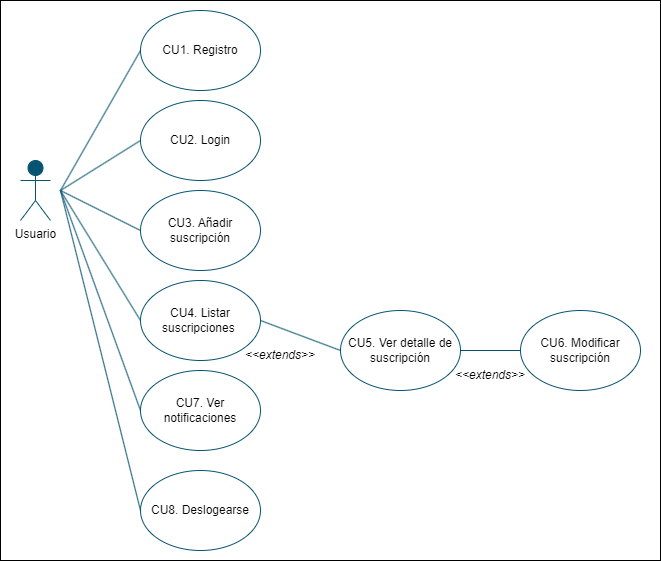

The diagram above was exported from draw.io. Its source (the exported page's mxGraphModel, read from the mxfile embedded in the PNG):
<mxGraphModel dx="1434" dy="790" grid="1" gridSize="10" guides="1" tooltips="1" connect="1" arrows="1" fold="1" page="1" pageScale="1" pageWidth="827" pageHeight="1169" math="0" shadow="0">
  <root>
    <mxCell id="0" />
    <mxCell id="1" parent="0" />
    <mxCell id="T2oxShM5QlEjGHUu5hrs-1" value="" style="rounded=0;whiteSpace=wrap;html=1;" vertex="1" parent="1">
      <mxGeometry x="200" y="60" width="660" height="560" as="geometry" />
    </mxCell>
    <mxCell id="T2oxShM5QlEjGHUu5hrs-2" value="Usuario" style="shape=umlActor;verticalLabelPosition=bottom;verticalAlign=top;html=1;outlineConnect=0;fillColor=#065471;strokeColor=#065471;" vertex="1" parent="1">
      <mxGeometry x="220" y="220" width="30" height="60" as="geometry" />
    </mxCell>
    <mxCell id="T2oxShM5QlEjGHUu5hrs-3" value="CU1. Registro" style="ellipse;whiteSpace=wrap;html=1;strokeColor=#065471;" vertex="1" parent="1">
      <mxGeometry x="340" y="70" width="120" height="80" as="geometry" />
    </mxCell>
    <mxCell id="T2oxShM5QlEjGHUu5hrs-4" value="CU2. Login" style="ellipse;whiteSpace=wrap;html=1;strokeColor=#065471;" vertex="1" parent="1">
      <mxGeometry x="340" y="160" width="120" height="80" as="geometry" />
    </mxCell>
    <mxCell id="T2oxShM5QlEjGHUu5hrs-5" value="CU3. Añadir suscripción" style="ellipse;whiteSpace=wrap;html=1;strokeColor=#065471;" vertex="1" parent="1">
      <mxGeometry x="340" y="250" width="120" height="80" as="geometry" />
    </mxCell>
    <mxCell id="T2oxShM5QlEjGHUu5hrs-6" value="" style="endArrow=none;html=1;rounded=0;entryX=0;entryY=0.5;entryDx=0;entryDy=0;strokeColor=#065471;" edge="1" parent="1" target="T2oxShM5QlEjGHUu5hrs-3">
      <mxGeometry width="50" height="50" relative="1" as="geometry">
        <mxPoint x="260" y="250" as="sourcePoint" />
        <mxPoint x="310" y="200" as="targetPoint" />
      </mxGeometry>
    </mxCell>
    <mxCell id="T2oxShM5QlEjGHUu5hrs-7" value="" style="endArrow=none;html=1;rounded=0;entryX=0;entryY=0.5;entryDx=0;entryDy=0;strokeColor=#065471;" edge="1" parent="1" target="T2oxShM5QlEjGHUu5hrs-4">
      <mxGeometry width="50" height="50" relative="1" as="geometry">
        <mxPoint x="260" y="250" as="sourcePoint" />
        <mxPoint x="350" y="120" as="targetPoint" />
      </mxGeometry>
    </mxCell>
    <mxCell id="T2oxShM5QlEjGHUu5hrs-8" value="" style="endArrow=none;html=1;rounded=0;entryX=0;entryY=0.5;entryDx=0;entryDy=0;strokeColor=#065471;" edge="1" parent="1" target="T2oxShM5QlEjGHUu5hrs-5">
      <mxGeometry width="50" height="50" relative="1" as="geometry">
        <mxPoint x="260" y="250" as="sourcePoint" />
        <mxPoint x="330" y="280" as="targetPoint" />
      </mxGeometry>
    </mxCell>
    <mxCell id="T2oxShM5QlEjGHUu5hrs-9" value="" style="endArrow=none;html=1;rounded=0;entryX=0;entryY=0.5;entryDx=0;entryDy=0;strokeColor=#065471;" edge="1" parent="1" target="T2oxShM5QlEjGHUu5hrs-10">
      <mxGeometry width="50" height="50" relative="1" as="geometry">
        <mxPoint x="260" y="250" as="sourcePoint" />
        <mxPoint x="300" y="420" as="targetPoint" />
      </mxGeometry>
    </mxCell>
    <mxCell id="T2oxShM5QlEjGHUu5hrs-10" value="CU4. Listar suscripciones&amp;nbsp;" style="ellipse;whiteSpace=wrap;html=1;strokeColor=#065471;" vertex="1" parent="1">
      <mxGeometry x="340" y="340" width="120" height="80" as="geometry" />
    </mxCell>
    <mxCell id="T2oxShM5QlEjGHUu5hrs-16" style="edgeStyle=orthogonalEdgeStyle;rounded=0;orthogonalLoop=1;jettySize=auto;html=1;exitX=1;exitY=0.5;exitDx=0;exitDy=0;entryX=0;entryY=0.5;entryDx=0;entryDy=0;endArrow=none;endFill=0;strokeColor=#065471;" edge="1" parent="1" source="T2oxShM5QlEjGHUu5hrs-17" target="T2oxShM5QlEjGHUu5hrs-19">
      <mxGeometry relative="1" as="geometry" />
    </mxCell>
    <mxCell id="T2oxShM5QlEjGHUu5hrs-17" value="CU5. Ver detalle de suscripción" style="ellipse;whiteSpace=wrap;html=1;strokeColor=#065471;" vertex="1" parent="1">
      <mxGeometry x="540" y="370" width="120" height="80" as="geometry" />
    </mxCell>
    <mxCell id="T2oxShM5QlEjGHUu5hrs-18" value="" style="endArrow=none;html=1;rounded=0;exitX=1;exitY=0.5;exitDx=0;exitDy=0;entryX=0;entryY=0.5;entryDx=0;entryDy=0;strokeColor=#065471;" edge="1" parent="1" source="T2oxShM5QlEjGHUu5hrs-10" target="T2oxShM5QlEjGHUu5hrs-17">
      <mxGeometry width="50" height="50" relative="1" as="geometry">
        <mxPoint x="480" y="390" as="sourcePoint" />
        <mxPoint x="530" y="340" as="targetPoint" />
      </mxGeometry>
    </mxCell>
    <mxCell id="T2oxShM5QlEjGHUu5hrs-19" value="CU6. Modificar suscripción" style="ellipse;whiteSpace=wrap;html=1;strokeColor=#065471;" vertex="1" parent="1">
      <mxGeometry x="720" y="370" width="120" height="80" as="geometry" />
    </mxCell>
    <mxCell id="T2oxShM5QlEjGHUu5hrs-26" value="" style="endArrow=none;html=1;rounded=0;entryX=0;entryY=0.5;entryDx=0;entryDy=0;strokeColor=#065471;" edge="1" parent="1" target="T2oxShM5QlEjGHUu5hrs-27">
      <mxGeometry width="50" height="50" relative="1" as="geometry">
        <mxPoint x="260" y="250" as="sourcePoint" />
        <mxPoint x="330" y="680" as="targetPoint" />
      </mxGeometry>
    </mxCell>
    <mxCell id="T2oxShM5QlEjGHUu5hrs-27" value="CU7. Ver notificaciones" style="ellipse;whiteSpace=wrap;html=1;strokeColor=#065471;" vertex="1" parent="1">
      <mxGeometry x="340" y="430" width="120" height="80" as="geometry" />
    </mxCell>
    <mxCell id="T2oxShM5QlEjGHUu5hrs-29" value="&amp;lt;&amp;lt;extends&amp;gt;&amp;gt;" style="text;html=1;strokeColor=none;fillColor=none;align=center;verticalAlign=middle;whiteSpace=wrap;rounded=0;fontStyle=2" vertex="1" parent="1">
      <mxGeometry x="440" y="400" width="80" height="30" as="geometry" />
    </mxCell>
    <mxCell id="T2oxShM5QlEjGHUu5hrs-30" value="&amp;lt;&amp;lt;extends&amp;gt;&amp;gt;" style="text;html=1;strokeColor=none;fillColor=none;align=center;verticalAlign=middle;whiteSpace=wrap;rounded=0;fontStyle=2" vertex="1" parent="1">
      <mxGeometry x="650" y="420" width="80" height="30" as="geometry" />
    </mxCell>
    <mxCell id="T2oxShM5QlEjGHUu5hrs-31" value="CU8. Deslogearse" style="ellipse;whiteSpace=wrap;html=1;strokeColor=#065471;" vertex="1" parent="1">
      <mxGeometry x="340" y="530" width="120" height="80" as="geometry" />
    </mxCell>
    <mxCell id="T2oxShM5QlEjGHUu5hrs-32" value="" style="endArrow=none;html=1;rounded=0;exitX=0;exitY=0.5;exitDx=0;exitDy=0;strokeColor=#065471;" edge="1" parent="1" source="T2oxShM5QlEjGHUu5hrs-31">
      <mxGeometry width="50" height="50" relative="1" as="geometry">
        <mxPoint x="195" y="540" as="sourcePoint" />
        <mxPoint x="260" y="250" as="targetPoint" />
      </mxGeometry>
    </mxCell>
  </root>
</mxGraphModel>